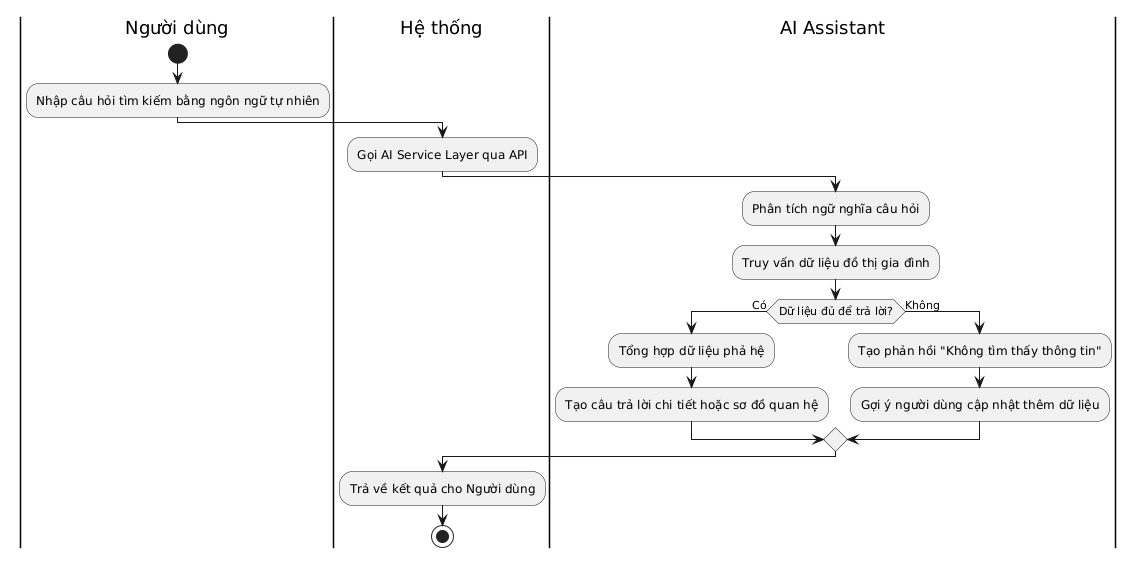

The diagram above was rendered by PlantUML. Its source (embedded in the PNG):
@startuml
|Người dùng|
start
:Nhập câu hỏi tìm kiếm bằng ngôn ngữ tự nhiên;
|Hệ thống|
:Gọi AI Service Layer qua API;
|AI Assistant|
:Phân tích ngữ nghĩa câu hỏi;
:Truy vấn dữ liệu đồ thị gia đình;
if (Dữ liệu đủ để trả lời?) then (Có)
  :Tổng hợp dữ liệu phả hệ;
  :Tạo câu trả lời chi tiết hoặc sơ đồ quan hệ;
else (Không)
  :Tạo phản hồi "Không tìm thấy thông tin";
  :Gợi ý người dùng cập nhật thêm dữ liệu;
endif
|Hệ thống|
:Trả về kết quả cho Người dùng;
stop
@enduml